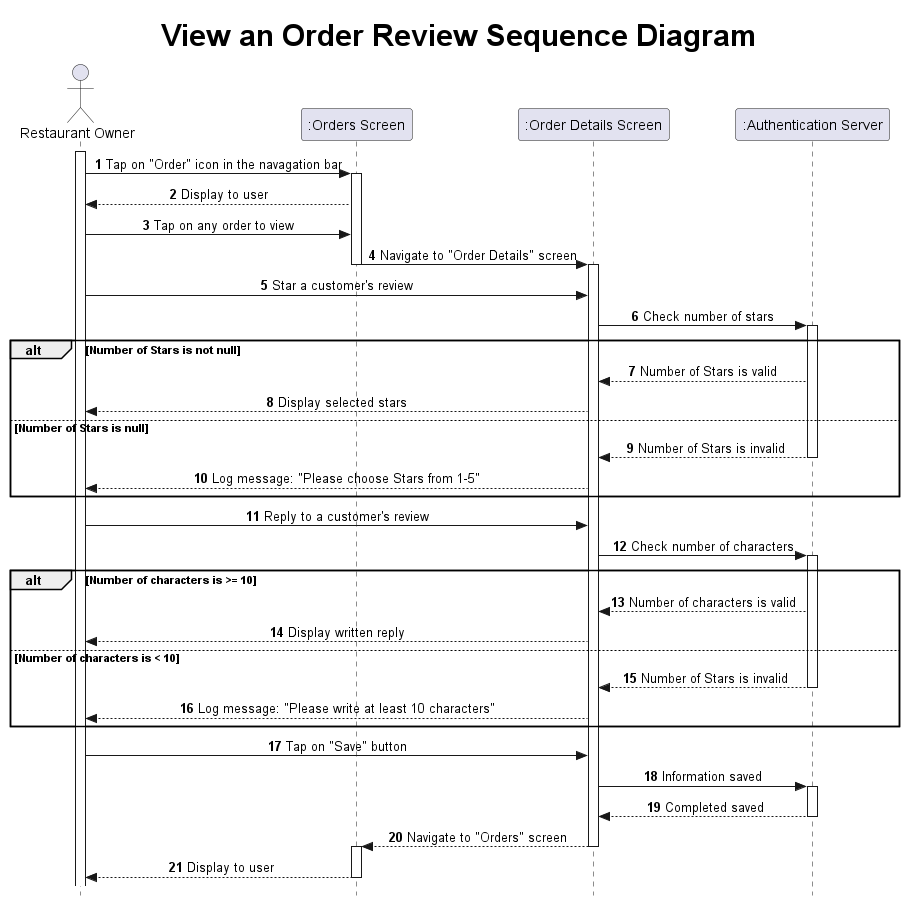

The diagram above was rendered by PlantUML. Its source (embedded in the PNG):
@startuml view-order-review

title <size: 30> View an Order Review Sequence Diagram

skinparam Style strictuml
skinparam sequenceMessageAlign center

actor "Restaurant Owner" as RO
participant ":Orders Screen" as Od
participant ":Order Details Screen" as OD
participant ":Authentication Server" as AS

autonumber

activate RO
RO -> Od: Tap on "Order" icon in the navagation bar
activate Od
Od --> RO: Display to user
RO -> Od: Tap on any order to view
Od -> OD: Navigate to "Order Details" screen
deactivate Od
activate OD

RO -> OD: Star a customer's review
OD -> AS: Check number of stars
activate AS
alt Number of Stars is not null
    AS --> OD: Number of Stars is valid
    OD --> RO: Display selected stars
else Number of Stars is null
    AS --> OD: Number of Stars is invalid
    deactivate AS
    OD --> RO: Log message: "Please choose Stars from 1-5"
end

RO -> OD: Reply to a customer's review
OD -> AS: Check number of characters
activate AS
alt Number of characters is >= 10
    AS --> OD: Number of characters is valid
    OD --> RO: Display written reply
else Number of characters is < 10
    AS --> OD: Number of Stars is invalid
    deactivate AS
    OD --> RO: Log message: "Please write at least 10 characters"
end

RO -> OD: Tap on "Save" button
OD -> AS: Information saved
activate AS
AS --> OD: Completed saved
deactivate AS
OD --> Od: Navigate to "Orders" screen
deactivate OD
activate Od
Od --> RO: Display to user
deactivate Od 

@enduml